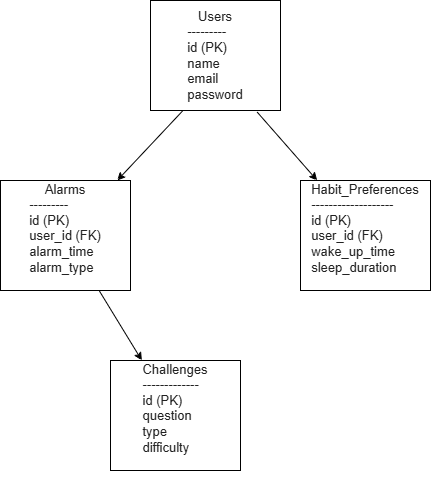

The diagram above was exported from draw.io. Its source (the exported page's mxGraphModel, read from the mxfile embedded in the PNG):
<mxGraphModel dx="860" dy="1670" grid="1" gridSize="10" guides="1" tooltips="1" connect="1" arrows="1" fold="1" page="1" pageScale="1" pageWidth="827" pageHeight="1169" math="0" shadow="0">
  <root>
    <mxCell id="0" />
    <mxCell id="1" parent="0" />
    <mxCell id="l79lCqa3pdJXDoR886VS-1" parent="1" style="rounded=0;whiteSpace=wrap;html=1;" value="&lt;span style=&quot;color: rgb(34, 34, 34); font-family: Arial, Helvetica, sans-serif; font-size: small; text-align: start; background-color: rgb(255, 255, 255);&quot;&gt;Users&lt;/span&gt;&lt;div dir=&quot;auto&quot; style=&quot;color: rgb(34, 34, 34); font-family: Arial, Helvetica, sans-serif; font-size: small; text-align: start; background-color: rgb(255, 255, 255);&quot;&gt;---------&lt;/div&gt;&lt;div dir=&quot;auto&quot; style=&quot;color: rgb(34, 34, 34); font-family: Arial, Helvetica, sans-serif; font-size: small; text-align: start; background-color: rgb(255, 255, 255);&quot;&gt;id (PK)&lt;/div&gt;&lt;div dir=&quot;auto&quot; style=&quot;color: rgb(34, 34, 34); font-family: Arial, Helvetica, sans-serif; font-size: small; text-align: start; background-color: rgb(255, 255, 255);&quot;&gt;name&lt;/div&gt;&lt;div dir=&quot;auto&quot; style=&quot;color: rgb(34, 34, 34); font-family: Arial, Helvetica, sans-serif; font-size: small; text-align: start; background-color: rgb(255, 255, 255);&quot;&gt;email&lt;/div&gt;&lt;div dir=&quot;auto&quot; style=&quot;color: rgb(34, 34, 34); font-family: Arial, Helvetica, sans-serif; font-size: small; text-align: start; background-color: rgb(255, 255, 255);&quot;&gt;password&lt;/div&gt;" vertex="1">
      <mxGeometry height="110" width="130" x="210" y="-420" as="geometry" />
    </mxCell>
    <mxCell id="l79lCqa3pdJXDoR886VS-2" parent="1" style="rounded=0;whiteSpace=wrap;html=1;" value="&#10;&lt;span style=&quot;color: rgb(34, 34, 34); font-family: Arial, Helvetica, sans-serif; font-size: small; font-style: normal; font-variant-ligatures: normal; font-variant-caps: normal; font-weight: 400; letter-spacing: normal; orphans: 2; text-align: start; text-indent: 0px; text-transform: none; widows: 2; word-spacing: 0px; -webkit-text-stroke-width: 0px; white-space: normal; background-color: rgb(255, 255, 255); text-decoration-thickness: initial; text-decoration-style: initial; text-decoration-color: initial; display: inline !important; float: none;&quot;&gt;Alarms&lt;/span&gt;&lt;div dir=&quot;auto&quot; style=&quot;color: rgb(34, 34, 34); font-family: Arial, Helvetica, sans-serif; font-size: small; font-style: normal; font-variant-ligatures: normal; font-variant-caps: normal; font-weight: 400; letter-spacing: normal; orphans: 2; text-align: start; text-indent: 0px; text-transform: none; widows: 2; word-spacing: 0px; -webkit-text-stroke-width: 0px; white-space: normal; background-color: rgb(255, 255, 255); text-decoration-thickness: initial; text-decoration-style: initial; text-decoration-color: initial;&quot;&gt;---------&lt;/div&gt;&lt;div dir=&quot;auto&quot; style=&quot;color: rgb(34, 34, 34); font-family: Arial, Helvetica, sans-serif; font-size: small; font-style: normal; font-variant-ligatures: normal; font-variant-caps: normal; font-weight: 400; letter-spacing: normal; orphans: 2; text-align: start; text-indent: 0px; text-transform: none; widows: 2; word-spacing: 0px; -webkit-text-stroke-width: 0px; white-space: normal; background-color: rgb(255, 255, 255); text-decoration-thickness: initial; text-decoration-style: initial; text-decoration-color: initial;&quot;&gt;id (PK)&lt;/div&gt;&lt;div dir=&quot;auto&quot; style=&quot;color: rgb(34, 34, 34); font-family: Arial, Helvetica, sans-serif; font-size: small; font-style: normal; font-variant-ligatures: normal; font-variant-caps: normal; font-weight: 400; letter-spacing: normal; orphans: 2; text-align: start; text-indent: 0px; text-transform: none; widows: 2; word-spacing: 0px; -webkit-text-stroke-width: 0px; white-space: normal; background-color: rgb(255, 255, 255); text-decoration-thickness: initial; text-decoration-style: initial; text-decoration-color: initial;&quot;&gt;user_id (FK)&lt;/div&gt;&lt;div dir=&quot;auto&quot; style=&quot;color: rgb(34, 34, 34); font-family: Arial, Helvetica, sans-serif; font-size: small; font-style: normal; font-variant-ligatures: normal; font-variant-caps: normal; font-weight: 400; letter-spacing: normal; orphans: 2; text-align: start; text-indent: 0px; text-transform: none; widows: 2; word-spacing: 0px; -webkit-text-stroke-width: 0px; white-space: normal; background-color: rgb(255, 255, 255); text-decoration-thickness: initial; text-decoration-style: initial; text-decoration-color: initial;&quot;&gt;alarm_time&lt;/div&gt;&lt;div dir=&quot;auto&quot; style=&quot;color: rgb(34, 34, 34); font-family: Arial, Helvetica, sans-serif; font-size: small; font-style: normal; font-variant-ligatures: normal; font-variant-caps: normal; font-weight: 400; letter-spacing: normal; orphans: 2; text-align: start; text-indent: 0px; text-transform: none; widows: 2; word-spacing: 0px; -webkit-text-stroke-width: 0px; white-space: normal; background-color: rgb(255, 255, 255); text-decoration-thickness: initial; text-decoration-style: initial; text-decoration-color: initial;&quot;&gt;alarm_type&lt;/div&gt;&#10;&#10;" vertex="1">
      <mxGeometry height="110" width="130" x="60" y="-240" as="geometry" />
    </mxCell>
    <mxCell id="l79lCqa3pdJXDoR886VS-3" parent="1" style="rounded=0;whiteSpace=wrap;html=1;" value="&#10;&lt;div dir=&quot;auto&quot; style=&quot;color: rgb(34, 34, 34); font-family: Arial, Helvetica, sans-serif; font-size: small; font-style: normal; font-variant-ligatures: normal; font-variant-caps: normal; font-weight: 400; letter-spacing: normal; orphans: 2; text-align: start; text-indent: 0px; text-transform: none; widows: 2; word-spacing: 0px; -webkit-text-stroke-width: 0px; white-space: normal; background-color: rgb(255, 255, 255); text-decoration-thickness: initial; text-decoration-style: initial; text-decoration-color: initial;&quot;&gt;Habit_Preferences&lt;/div&gt;&lt;div dir=&quot;auto&quot; style=&quot;color: rgb(34, 34, 34); font-family: Arial, Helvetica, sans-serif; font-size: small; font-style: normal; font-variant-ligatures: normal; font-variant-caps: normal; font-weight: 400; letter-spacing: normal; orphans: 2; text-align: start; text-indent: 0px; text-transform: none; widows: 2; word-spacing: 0px; -webkit-text-stroke-width: 0px; white-space: normal; background-color: rgb(255, 255, 255); text-decoration-thickness: initial; text-decoration-style: initial; text-decoration-color: initial;&quot;&gt;-------------------&lt;/div&gt;&lt;div dir=&quot;auto&quot; style=&quot;color: rgb(34, 34, 34); font-family: Arial, Helvetica, sans-serif; font-size: small; font-style: normal; font-variant-ligatures: normal; font-variant-caps: normal; font-weight: 400; letter-spacing: normal; orphans: 2; text-align: start; text-indent: 0px; text-transform: none; widows: 2; word-spacing: 0px; -webkit-text-stroke-width: 0px; white-space: normal; background-color: rgb(255, 255, 255); text-decoration-thickness: initial; text-decoration-style: initial; text-decoration-color: initial;&quot;&gt;id (PK)&lt;/div&gt;&lt;div dir=&quot;auto&quot; style=&quot;color: rgb(34, 34, 34); font-family: Arial, Helvetica, sans-serif; font-size: small; font-style: normal; font-variant-ligatures: normal; font-variant-caps: normal; font-weight: 400; letter-spacing: normal; orphans: 2; text-align: start; text-indent: 0px; text-transform: none; widows: 2; word-spacing: 0px; -webkit-text-stroke-width: 0px; white-space: normal; background-color: rgb(255, 255, 255); text-decoration-thickness: initial; text-decoration-style: initial; text-decoration-color: initial;&quot;&gt;user_id (FK)&lt;/div&gt;&lt;div dir=&quot;auto&quot; style=&quot;color: rgb(34, 34, 34); font-family: Arial, Helvetica, sans-serif; font-size: small; font-style: normal; font-variant-ligatures: normal; font-variant-caps: normal; font-weight: 400; letter-spacing: normal; orphans: 2; text-align: start; text-indent: 0px; text-transform: none; widows: 2; word-spacing: 0px; -webkit-text-stroke-width: 0px; white-space: normal; background-color: rgb(255, 255, 255); text-decoration-thickness: initial; text-decoration-style: initial; text-decoration-color: initial;&quot;&gt;wake_up_time&lt;/div&gt;&lt;div dir=&quot;auto&quot; style=&quot;color: rgb(34, 34, 34); font-family: Arial, Helvetica, sans-serif; font-size: small; font-style: normal; font-variant-ligatures: normal; font-variant-caps: normal; font-weight: 400; letter-spacing: normal; orphans: 2; text-align: start; text-indent: 0px; text-transform: none; widows: 2; word-spacing: 0px; -webkit-text-stroke-width: 0px; white-space: normal; background-color: rgb(255, 255, 255); text-decoration-thickness: initial; text-decoration-style: initial; text-decoration-color: initial;&quot;&gt;sleep_duration&lt;/div&gt;&#10;&#10;" vertex="1">
      <mxGeometry height="110" width="130" x="360" y="-240" as="geometry" />
    </mxCell>
    <mxCell id="l79lCqa3pdJXDoR886VS-4" parent="1" style="rounded=0;whiteSpace=wrap;html=1;" value="&#10;&lt;div dir=&quot;auto&quot; style=&quot;color: rgb(34, 34, 34); font-family: Arial, Helvetica, sans-serif; font-size: small; font-style: normal; font-variant-ligatures: normal; font-variant-caps: normal; font-weight: 400; letter-spacing: normal; orphans: 2; text-align: start; text-indent: 0px; text-transform: none; widows: 2; word-spacing: 0px; -webkit-text-stroke-width: 0px; white-space: normal; background-color: rgb(255, 255, 255); text-decoration-thickness: initial; text-decoration-style: initial; text-decoration-color: initial;&quot;&gt;Challenges&lt;/div&gt;&lt;div dir=&quot;auto&quot; style=&quot;color: rgb(34, 34, 34); font-family: Arial, Helvetica, sans-serif; font-size: small; font-style: normal; font-variant-ligatures: normal; font-variant-caps: normal; font-weight: 400; letter-spacing: normal; orphans: 2; text-align: start; text-indent: 0px; text-transform: none; widows: 2; word-spacing: 0px; -webkit-text-stroke-width: 0px; white-space: normal; background-color: rgb(255, 255, 255); text-decoration-thickness: initial; text-decoration-style: initial; text-decoration-color: initial;&quot;&gt;-------------&lt;/div&gt;&lt;div dir=&quot;auto&quot; style=&quot;color: rgb(34, 34, 34); font-family: Arial, Helvetica, sans-serif; font-size: small; font-style: normal; font-variant-ligatures: normal; font-variant-caps: normal; font-weight: 400; letter-spacing: normal; orphans: 2; text-align: start; text-indent: 0px; text-transform: none; widows: 2; word-spacing: 0px; -webkit-text-stroke-width: 0px; white-space: normal; background-color: rgb(255, 255, 255); text-decoration-thickness: initial; text-decoration-style: initial; text-decoration-color: initial;&quot;&gt;id (PK)&lt;/div&gt;&lt;div dir=&quot;auto&quot; style=&quot;color: rgb(34, 34, 34); font-family: Arial, Helvetica, sans-serif; font-size: small; font-style: normal; font-variant-ligatures: normal; font-variant-caps: normal; font-weight: 400; letter-spacing: normal; orphans: 2; text-align: start; text-indent: 0px; text-transform: none; widows: 2; word-spacing: 0px; -webkit-text-stroke-width: 0px; white-space: normal; background-color: rgb(255, 255, 255); text-decoration-thickness: initial; text-decoration-style: initial; text-decoration-color: initial;&quot;&gt;question&lt;/div&gt;&lt;div dir=&quot;auto&quot; style=&quot;color: rgb(34, 34, 34); font-family: Arial, Helvetica, sans-serif; font-size: small; font-style: normal; font-variant-ligatures: normal; font-variant-caps: normal; font-weight: 400; letter-spacing: normal; orphans: 2; text-align: start; text-indent: 0px; text-transform: none; widows: 2; word-spacing: 0px; -webkit-text-stroke-width: 0px; white-space: normal; background-color: rgb(255, 255, 255); text-decoration-thickness: initial; text-decoration-style: initial; text-decoration-color: initial;&quot;&gt;type&lt;/div&gt;&lt;div dir=&quot;auto&quot; style=&quot;color: rgb(34, 34, 34); font-family: Arial, Helvetica, sans-serif; font-size: small; font-style: normal; font-variant-ligatures: normal; font-variant-caps: normal; font-weight: 400; letter-spacing: normal; orphans: 2; text-align: start; text-indent: 0px; text-transform: none; widows: 2; word-spacing: 0px; -webkit-text-stroke-width: 0px; white-space: normal; background-color: rgb(255, 255, 255); text-decoration-thickness: initial; text-decoration-style: initial; text-decoration-color: initial;&quot;&gt;difficulty&lt;/div&gt;&#10;&#10;" vertex="1">
      <mxGeometry height="110" width="130" x="170" y="-60" as="geometry" />
    </mxCell>
    <mxCell id="l79lCqa3pdJXDoR886VS-15" edge="1" parent="1" source="l79lCqa3pdJXDoR886VS-1" style="edgeStyle=none;orthogonalLoop=1;jettySize=auto;html=1;rounded=0;exitX=0.25;exitY=1;exitDx=0;exitDy=0;endArrow=classic;endFill=1;" target="l79lCqa3pdJXDoR886VS-2" value="">
      <mxGeometry relative="1" width="100" as="geometry">
        <Array as="points" />
        <mxPoint x="180" y="-300" as="sourcePoint" />
        <mxPoint x="280" y="-300" as="targetPoint" />
      </mxGeometry>
    </mxCell>
    <mxCell id="l79lCqa3pdJXDoR886VS-16" edge="1" parent="1" source="l79lCqa3pdJXDoR886VS-1" style="edgeStyle=none;orthogonalLoop=1;jettySize=auto;html=1;rounded=0;exitX=0.821;exitY=1.015;exitDx=0;exitDy=0;exitPerimeter=0;endArrow=classic;endFill=1;" target="l79lCqa3pdJXDoR886VS-3" value="">
      <mxGeometry relative="1" width="100" as="geometry">
        <Array as="points" />
        <mxPoint x="310" y="-300" as="sourcePoint" />
        <mxPoint x="360" y="-300" as="targetPoint" />
      </mxGeometry>
    </mxCell>
    <mxCell id="l79lCqa3pdJXDoR886VS-17" edge="1" parent="1" source="l79lCqa3pdJXDoR886VS-2" style="edgeStyle=none;orthogonalLoop=1;jettySize=auto;html=1;rounded=0;endArrow=classic;endFill=1;" target="l79lCqa3pdJXDoR886VS-4" value="">
      <mxGeometry relative="1" width="100" as="geometry">
        <Array as="points" />
        <mxPoint x="130" y="-120" as="sourcePoint" />
        <mxPoint x="230" y="-120" as="targetPoint" />
      </mxGeometry>
    </mxCell>
  </root>
</mxGraphModel>